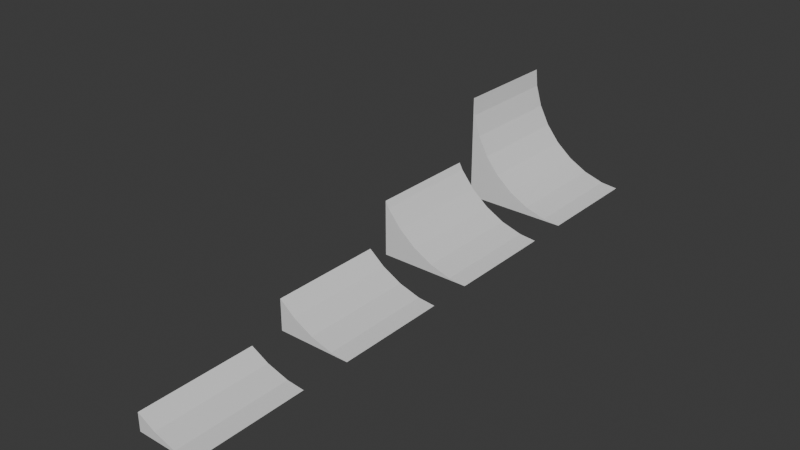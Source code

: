 # Source: ramps.blend  (saved by Blender 4.3.34; exported with 4.5.12 LTS)
import bpy
from mathutils import Matrix  # noqa: F401  (used for matrix-valued properties, if any)

bpy.ops.wm.read_factory_settings(use_empty=True)
scene = bpy.context.scene
scene.name = 'Scene'

# ---- collections
col_collection = bpy.data.collections.new('Collection'); scene.collection.children.link(col_collection)

# ---- materials (node trees are filled in below, after node groups)
mat_material = bpy.data.materials.new('Material')
mat_material.alpha_threshold = 0.0
mat_material.roughness = 0.5
mat_material.line_color = (0.0, 0.0, 0.0, 1.0)

# ---- material node trees
mat_material.use_nodes = True; mat_material.node_tree.nodes.clear()
_N = mat_material.node_tree.nodes; _L = mat_material.node_tree.links
n0 = _N.new('ShaderNodeOutputMaterial'); n0.name = 'Material Output'; n0.location = (300, 300)
n1 = _N.new('ShaderNodeBsdfPrincipled'); n1.name = 'Principled BSDF'; n1.location = (10, 300)
n1.inputs[3].default_value = 1.45
_L.new(n1.outputs[0], n0.inputs[0])
n0.is_active_output = True

# ---- world
world_world = bpy.data.worlds.new('World'); scene.world = world_world
world_world.use_nodes = True; world_world.node_tree.nodes.clear()
_N = world_world.node_tree.nodes; _L = world_world.node_tree.links
n0 = _N.new('ShaderNodeOutputWorld'); n0.name = 'World Output'; n0.location = (300, 300)
n1 = _N.new('ShaderNodeBackground'); n1.name = 'Background'; n1.location = (10, 300)
n1.inputs[0].default_value = (0.05088, 0.05088, 0.05088, 1.0)
_L.new(n1.outputs[0], n0.inputs[0])
n0.is_active_output = True
world_world.color = (0.05088, 0.05088, 0.05088)
world_world.sun_shadow_jitter_overblur = 0.0

# ---- meshes
me_cube = bpy.data.meshes.new('Cube')
me_cube.from_pydata([(-1.0, 1.0, -1.0), (-1.0, -1.0, -1.0), (-1.0, -1.0, 0.9187), (-0.8549, -1.0, 0.2262), (-0.6701, -1.0, -0.1195), (-0.9687, -1.0, 0.6014), (-0.1183, -1.0, -0.6713), (-0.4214, -1.0, -0.4226), (0.6026, -1.0, -0.97), (0.9076, -1.0, -1.0), (0.2275, -1.0, -0.8562), (-1.0, 1.0, 0.9187), (0.9076, 1.0, -1.0), (-0.9687, 1.0, 0.6014), (-0.6701, 1.0, -0.1195), (-0.8549, 1.0, 0.2262), (-0.4214, 1.0, -0.4226), (-0.1183, 1.0, -0.6713), (0.6026, 1.0, -0.97), (0.2275, 1.0, -0.8562)], [], [(2, 1, 9, 8, 10, 6, 7, 4, 3, 5), (0, 1, 2, 11), (9, 1, 0, 12), (12, 0, 11, 13, 15, 14, 16, 17, 19, 18), (18, 8, 9, 12), (19, 10, 8, 18), (17, 6, 10, 19), (16, 7, 6, 17), (4, 7, 16, 14), (3, 4, 14, 15), (5, 3, 15, 13), (11, 2, 5, 13)])
_uv = me_cube.uv_layers.new(name='UVMap')
_uv.uv.foreach_set('vector', [0.6148, 1.0, 0.375, 1.0, 0.375, 0.7616, 0.3788, 0.7997, 0.393, 0.8466, 0.4161, 0.8898, 0.4472, 0.9277, 0.4851, 0.9588, 0.5283, 0.9819, 0.5752, 0.9961, 0.375, 0.25, 0.375, 0.0, 0.6148, 0.0, 0.6148, 0.25, 0.3634, 0.75, 0.125, 0.75, 0.125, 0.5, 0.3634, 0.5, 0.375, 0.4884, 0.375, 0.25, 0.6148, 0.25, 0.5752, 0.2539, 0.5283, 0.2681, 0.4851, 0.2912, 0.4472, 0.3223, 0.4161, 0.3602, 0.393, 0.4034, 0.3788, 0.4503, 0.4688, 0.5111, 0.4688, 0.5586, 0.4932, 0.5586, 0.4932, 0.5111, 0.4375, 0.5111, 0.4375, 0.5586, 0.4688, 0.5586, 0.4688, 0.5111, 0.4062, 0.5111, 0.4062, 0.5586, 0.4375, 0.5586, 0.4375, 0.5111, 0.375, 0.5111, 0.375, 0.5586, 0.4062, 0.5586, 0.4062, 0.5111, 0.3438, 0.5586, 0.375, 0.5586, 0.375, 0.5111, 0.3438, 0.5111, 0.3125, 0.5586, 0.3438, 0.5586, 0.3438, 0.5111, 0.3125, 0.5111, 0.2812, 0.5586, 0.3125, 0.5586, 0.3125, 0.5111, 0.2812, 0.5111, 0.2558, 0.5111, 0.2558, 0.5586, 0.2812, 0.5586, 0.2812, 0.5111])
me_cube.materials.append(mat_material)
me_cube.use_mirror_vertex_groups = False
me_cube.update()
me_cube_001 = bpy.data.meshes.new('Cube.001')
me_cube_001.from_pydata([(-1.0, 1.0, -1.0), (-1.0, -1.0, -1.0), (-1.0, -1.0, -0.002772), (-0.6889, -1.0, -0.4226), (-0.3858, -1.0, -0.6713), (-0.9376, -1.0, -0.1195), (-0.04002, -1.0, -0.8562), (0.6401, -1.0, -1.0), (0.3352, -1.0, -0.97), (-1.0, 1.0, -0.002772), (0.6401, 1.0, -1.0), (-0.6889, 1.0, -0.4226), (-0.9376, 1.0, -0.1195), (-0.04002, 1.0, -0.8562), (-0.3858, 1.0, -0.6713), (0.3352, 1.0, -0.97)], [], [(2, 1, 7, 8, 6, 4, 3, 5), (0, 1, 2, 9), (1, 0, 10, 7), (10, 0, 9, 12, 11, 14, 13, 15), (15, 8, 7, 10), (13, 6, 8, 15), (14, 4, 6, 13), (11, 3, 4, 14), (5, 3, 11, 12), (2, 5, 12, 9)])
_uv = me_cube_001.uv_layers.new(name='UVMap')
_uv.uv.foreach_set('vector', [0.4997, 1.0, 0.375, 1.0, 0.375, 0.795, 0.3788, 0.8331, 0.393, 0.88, 0.4161, 0.9232, 0.4472, 0.9611, 0.4851, 0.9922, 0.375, 0.25, 0.375, 0.0, 0.4997, 0.0, 0.4997, 0.25, 0.125, 0.75, 0.125, 0.5, 0.33, 0.5, 0.33, 0.75, 0.375, 0.455, 0.375, 0.25, 0.4997, 0.25, 0.4851, 0.2578, 0.4472, 0.2889, 0.4161, 0.3268, 0.393, 0.37, 0.3788, 0.4169, 0.4688, 0.5761, 0.4688, 0.6236, 0.4932, 0.6236, 0.4932, 0.5761, 0.4375, 0.5761, 0.4375, 0.6236, 0.4688, 0.6236, 0.4688, 0.5761, 0.4062, 0.5761, 0.4062, 0.6236, 0.4375, 0.6236, 0.4375, 0.5761, 0.375, 0.5761, 0.375, 0.6236, 0.4062, 0.6236, 0.4062, 0.5761, 0.3438, 0.6236, 0.375, 0.6236, 0.375, 0.5761, 0.3438, 0.5761, 0.3332, 0.6236, 0.3438, 0.6236, 0.3438, 0.5761, 0.3332, 0.5761])
me_cube_001.materials.append(mat_material)
me_cube_001.use_mirror_vertex_groups = False
me_cube_001.update()
me_cube_002 = bpy.data.meshes.new('Cube.002')
me_cube_002.from_pydata([(-1.0, 1.0, -1.0), (-1.0, -1.0, -1.0), (-1.0, -1.0, -0.4488), (-0.3831, -1.0, -0.8562), (-0.7288, -1.0, -0.6713), (0.2971, -1.0, -1.0), (-0.007865, -1.0, -0.97), (-1.0, 1.0, -0.4488), (0.2971, 1.0, -1.0), (-0.7288, 1.0, -0.6713), (-0.007865, 1.0, -0.97), (-0.3831, 1.0, -0.8562)], [], [(2, 1, 5, 6, 3, 4), (0, 1, 2, 7), (1, 0, 8, 5), (8, 0, 7, 9, 11, 10), (10, 6, 5, 8), (11, 3, 6, 10), (9, 4, 3, 11), (2, 4, 9, 7)])
_uv = me_cube_002.uv_layers.new(name='UVMap')
_uv.uv.foreach_set('vector', [0.4439, 1.0, 0.375, 1.0, 0.375, 0.8379, 0.3788, 0.876, 0.393, 0.9229, 0.4161, 0.9661, 0.375, 0.25, 0.375, 0.0, 0.4439, 0.0, 0.4439, 0.25, 0.125, 0.75, 0.125, 0.5, 0.2871, 0.5, 0.2871, 0.75, 0.375, 0.4121, 0.375, 0.25, 0.4439, 0.25, 0.4161, 0.2839, 0.393, 0.3271, 0.3788, 0.374, 0.4688, 0.6421, 0.4688, 0.6895, 0.4932, 0.6895, 0.4932, 0.6421, 0.4375, 0.6421, 0.4375, 0.6895, 0.4688, 0.6895, 0.4688, 0.6421, 0.4062, 0.6421, 0.4062, 0.6895, 0.4375, 0.6895, 0.4375, 0.6421, 0.3783, 0.6895, 0.4062, 0.6895, 0.4062, 0.6421, 0.3783, 0.6421])
me_cube_002.materials.append(mat_material)
me_cube_002.use_mirror_vertex_groups = False
me_cube_002.update()
me_cube_003 = bpy.data.meshes.new('Cube.003')
me_cube_003.from_pydata([(-1.0, 1.0, -1.0), (-1.0, -1.0, -1.0), (-1.0, -1.0, -0.6931), (-0.3198, -1.0, -0.97), (-0.695, -1.0, -0.8562), (-0.01484, -1.0, -1.0), (-1.0, 1.0, -0.6931), (-0.01484, 1.0, -1.0), (-0.695, 1.0, -0.8562), (-0.3198, 1.0, -0.97)], [], [(2, 1, 5, 3, 4), (0, 1, 2, 6), (1, 0, 7, 5), (7, 0, 6, 8, 9), (9, 3, 5, 7), (8, 4, 3, 9), (2, 4, 8, 6)])
_uv = me_cube_003.uv_layers.new(name='UVMap')
_uv.uv.foreach_set('vector', [0.4134, 1.0, 0.375, 1.0, 0.375, 0.8769, 0.3788, 0.915, 0.393, 0.9619, 0.375, 0.25, 0.375, 0.0, 0.4134, 0.0, 0.4134, 0.25, 0.125, 0.75, 0.125, 0.5, 0.2481, 0.5, 0.2481, 0.75, 0.375, 0.3731, 0.375, 0.25, 0.4134, 0.25, 0.393, 0.2881, 0.3788, 0.335, 0.4688, 0.7104, 0.4688, 0.7578, 0.4932, 0.7578, 0.4932, 0.7104, 0.4375, 0.7104, 0.4375, 0.7578, 0.4688, 0.7578, 0.4688, 0.7104, 0.4099, 0.7578, 0.4375, 0.7578, 0.4375, 0.7104, 0.4099, 0.7104])
me_cube_003.materials.append(mat_material)
me_cube_003.use_mirror_vertex_groups = False
me_cube_003.update()

# ---- objects
ob_cube = bpy.data.objects.new('Cube', me_cube)
ob_cube_001 = bpy.data.objects.new('Cube.001', me_cube_001)
ob_cube_002 = bpy.data.objects.new('Cube.002', me_cube_002)
ob_cube_003 = bpy.data.objects.new('Cube.003', me_cube_003)

# ---- transforms, parenting, visibility, modifiers, constraints
ob_cube.location = (0.0, 9.066, 1.0)
ob_cube.lock_rotations_4d = False
ob_cube.empty_display_type = 'ARROWS'
ob_cube.lineart.crease_threshold = 0.0
ob_cube_001.location = (0.2675, 6.327, 1.0)
ob_cube_001.lock_rotations_4d = False
ob_cube_001.empty_display_type = 'ARROWS'
ob_cube_001.lineart.crease_threshold = 0.0
ob_cube_002.location = (0.6105, 3.547, 1.0)
ob_cube_002.lock_rotations_4d = False
ob_cube_002.empty_display_type = 'ARROWS'
ob_cube_002.lineart.crease_threshold = 0.0
ob_cube_003.location = (0.9224, 0.6696, 1.0)
ob_cube_003.lock_rotations_4d = False
ob_cube_003.empty_display_type = 'ARROWS'
ob_cube_003.lineart.crease_threshold = 0.0

# ---- collection membership
col_collection.objects.link(ob_cube)
col_collection.objects.link(ob_cube_001)
col_collection.objects.link(ob_cube_002)
col_collection.objects.link(ob_cube_003)

# ---- scene / render settings (as saved in the file)
scene.frame_start = 1; scene.frame_end = 250; scene.frame_set(1)
scene.render.engine = 'BLENDER_EEVEE_NEXT'
bpy.context.view_layer.update()

# ---- added for rendering (the .blend has no active camera and no usable light): camera, sun
cam_auto = bpy.data.cameras.new('AutoCamera')
cam_auto.lens = 50.0
cam_auto.sensor_width = 36.0
cam_auto.clip_end = 1000.0
ob_auto_camera = bpy.data.objects.new('AutoCamera', cam_auto)
scene.collection.objects.link(ob_auto_camera)
ob_auto_camera.location = (9.89299, -7.0594, 8.91072)
ob_auto_camera.rotation_euler = (1.09748, -7.21219e-08, 0.694738)
scene.camera = ob_auto_camera
light_auto_sun = bpy.data.lights.new('AutoSun', 'SUN')
light_auto_sun.energy = 3.0
light_auto_sun.angle = 0.0523599
ob_auto_sun = bpy.data.objects.new('AutoSun', light_auto_sun)
scene.collection.objects.link(ob_auto_sun)
ob_auto_sun.rotation_euler = (0.872665, 0.174533, 0.523599)
bpy.context.view_layer.update()
